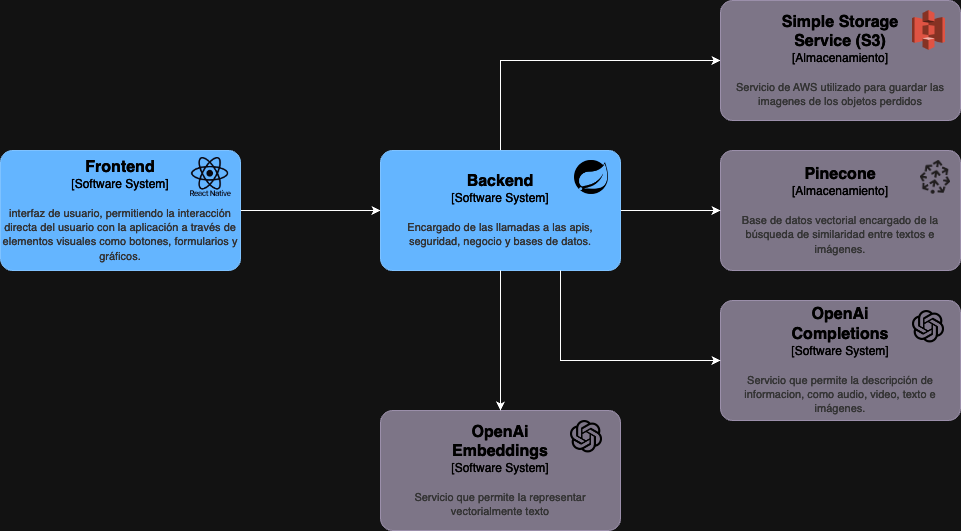

The diagram above was exported from draw.io. Its source (the exported page's mxGraphModel, read from the mxfile embedded in the PNG):
<mxGraphModel dx="1434" dy="820" grid="1" gridSize="10" guides="1" tooltips="1" connect="1" arrows="1" fold="1" page="1" pageScale="1" pageWidth="827" pageHeight="1169" math="0" shadow="0">
  <root>
    <mxCell id="0" />
    <mxCell id="1" parent="0" />
    <mxCell id="UL2SsjqsO6P-8xdtVJgl-3" style="edgeStyle=orthogonalEdgeStyle;rounded=0;orthogonalLoop=1;jettySize=auto;html=1;exitX=1;exitY=0.5;exitDx=0;exitDy=0;exitPerimeter=0;entryX=0;entryY=0.5;entryDx=0;entryDy=0;entryPerimeter=0;" parent="1" source="UL2SsjqsO6P-8xdtVJgl-2" target="UL2SsjqsO6P-8xdtVJgl-1" edge="1">
      <mxGeometry relative="1" as="geometry" />
    </mxCell>
    <mxCell id="UL2SsjqsO6P-8xdtVJgl-15" value="" style="group" parent="1" vertex="1" connectable="0">
      <mxGeometry x="980" y="250" width="240" height="120" as="geometry" />
    </mxCell>
    <object placeholders="1" c4Name="Pinecone" c4Type="Almacenamiento" c4Description="Base de datos vectorial encargado de la búsqueda de similaridad entre textos e imágenes." label="&lt;font style=&quot;font-size: 16px&quot;&gt;&lt;b&gt;%c4Name%&lt;/b&gt;&lt;/font&gt;&lt;div&gt;[%c4Type%]&lt;/div&gt;&lt;br&gt;&lt;div&gt;&lt;font style=&quot;font-size: 11px&quot;&gt;&lt;font color=&quot;#cccccc&quot;&gt;%c4Description%&lt;/font&gt;&lt;/div&gt;" id="UL2SsjqsO6P-8xdtVJgl-13">
      <mxCell style="rounded=1;whiteSpace=wrap;html=1;labelBackgroundColor=none;fillColor=#8C8496;fontColor=#ffffff;align=center;arcSize=10;strokeColor=#736782;metaEdit=1;resizable=0;points=[[0.25,0,0],[0.5,0,0],[0.75,0,0],[1,0.25,0],[1,0.5,0],[1,0.75,0],[0.75,1,0],[0.5,1,0],[0.25,1,0],[0,0.75,0],[0,0.5,0],[0,0.25,0]];" parent="UL2SsjqsO6P-8xdtVJgl-15" vertex="1">
        <mxGeometry width="240" height="120" as="geometry" />
      </mxCell>
    </object>
    <mxCell id="UL2SsjqsO6P-8xdtVJgl-14" value="" style="shape=image;verticalLabelPosition=bottom;labelBackgroundColor=default;verticalAlign=top;aspect=fixed;imageAspect=0;image=https://seeklogo.com/images/P/pinecone-icon-logo-AF8B5B7F96-seeklogo.com.png;" parent="UL2SsjqsO6P-8xdtVJgl-15" vertex="1">
      <mxGeometry x="200" y="10" width="30" height="33.71" as="geometry" />
    </mxCell>
    <mxCell id="UL2SsjqsO6P-8xdtVJgl-16" style="edgeStyle=orthogonalEdgeStyle;rounded=0;orthogonalLoop=1;jettySize=auto;html=1;exitX=1;exitY=0.5;exitDx=0;exitDy=0;exitPerimeter=0;entryX=0;entryY=0.5;entryDx=0;entryDy=0;entryPerimeter=0;" parent="1" source="UL2SsjqsO6P-8xdtVJgl-1" target="UL2SsjqsO6P-8xdtVJgl-13" edge="1">
      <mxGeometry relative="1" as="geometry" />
    </mxCell>
    <mxCell id="UL2SsjqsO6P-8xdtVJgl-20" style="edgeStyle=orthogonalEdgeStyle;rounded=0;orthogonalLoop=1;jettySize=auto;html=1;exitX=0.5;exitY=0;exitDx=0;exitDy=0;exitPerimeter=0;entryX=0;entryY=0.5;entryDx=0;entryDy=0;entryPerimeter=0;" parent="1" source="UL2SsjqsO6P-8xdtVJgl-1" target="UL2SsjqsO6P-8xdtVJgl-17" edge="1">
      <mxGeometry relative="1" as="geometry" />
    </mxCell>
    <mxCell id="UL2SsjqsO6P-8xdtVJgl-32" value="" style="group" parent="1" vertex="1" connectable="0">
      <mxGeometry x="640" y="250" width="240" height="120" as="geometry" />
    </mxCell>
    <object placeholders="1" c4Name="Backend" c4Type="Software System" c4Description="Encargado de las llamadas a las apis, seguridad, negocio y bases de datos." label="&lt;font style=&quot;font-size: 16px&quot;&gt;&lt;b&gt;%c4Name%&lt;/b&gt;&lt;/font&gt;&lt;div&gt;[%c4Type%]&lt;/div&gt;&lt;br&gt;&lt;div&gt;&lt;font style=&quot;font-size: 11px&quot;&gt;&lt;font color=&quot;#cccccc&quot;&gt;%c4Description%&lt;/font&gt;&lt;/div&gt;" id="UL2SsjqsO6P-8xdtVJgl-1">
      <mxCell style="rounded=1;whiteSpace=wrap;html=1;labelBackgroundColor=none;fillColor=#1061B0;fontColor=#ffffff;align=center;arcSize=10;strokeColor=#0D5091;metaEdit=1;resizable=0;points=[[0.25,0,0],[0.5,0,0],[0.75,0,0],[1,0.25,0],[1,0.5,0],[1,0.75,0],[0.75,1,0],[0.5,1,0],[0.25,1,0],[0,0.75,0],[0,0.5,0],[0,0.25,0]];" parent="UL2SsjqsO6P-8xdtVJgl-32" vertex="1">
        <mxGeometry width="240" height="120" as="geometry" />
      </mxCell>
    </object>
    <mxCell id="UL2SsjqsO6P-8xdtVJgl-27" value="" style="shape=image;verticalLabelPosition=bottom;labelBackgroundColor=default;verticalAlign=top;aspect=fixed;imageAspect=0;image=https://static-00.iconduck.com/assets.00/spring-boot-icon-2048x2046-hlpnsm8r.png;" parent="UL2SsjqsO6P-8xdtVJgl-32" vertex="1">
      <mxGeometry x="194" y="10" width="34" height="33.97" as="geometry" />
    </mxCell>
    <mxCell id="UL2SsjqsO6P-8xdtVJgl-33" value="" style="group" parent="1" vertex="1" connectable="0">
      <mxGeometry x="260" y="250" width="240" height="120" as="geometry" />
    </mxCell>
    <object placeholders="1" c4Name="Frontend" c4Type="Software System" c4Description="interfaz de usuario, permitiendo la interacción directa del usuario con la aplicación a través de elementos visuales como botones, formularios y gráficos." label="&lt;font style=&quot;font-size: 16px&quot;&gt;&lt;b&gt;%c4Name%&lt;/b&gt;&lt;/font&gt;&lt;div&gt;[%c4Type%]&lt;/div&gt;&lt;br&gt;&lt;div&gt;&lt;font style=&quot;font-size: 11px&quot;&gt;&lt;font color=&quot;#cccccc&quot;&gt;%c4Description%&lt;/font&gt;&lt;/div&gt;" id="UL2SsjqsO6P-8xdtVJgl-2">
      <mxCell style="rounded=1;whiteSpace=wrap;html=1;labelBackgroundColor=none;fillColor=#1061B0;fontColor=#ffffff;align=center;arcSize=10;strokeColor=#0D5091;metaEdit=1;resizable=0;points=[[0.25,0,0],[0.5,0,0],[0.75,0,0],[1,0.25,0],[1,0.5,0],[1,0.75,0],[0.75,1,0],[0.5,1,0],[0.25,1,0],[0,0.75,0],[0,0.5,0],[0,0.25,0]];" parent="UL2SsjqsO6P-8xdtVJgl-33" vertex="1">
        <mxGeometry width="240" height="120" as="geometry" />
      </mxCell>
    </object>
    <mxCell id="UL2SsjqsO6P-8xdtVJgl-24" value="" style="shape=image;verticalLabelPosition=bottom;labelBackgroundColor=default;verticalAlign=top;aspect=fixed;imageAspect=0;image=https://static-00.iconduck.com/assets.00/sdk-react-native-icon-512x490-ynyk8t4w.png;" parent="UL2SsjqsO6P-8xdtVJgl-33" vertex="1">
      <mxGeometry x="190" y="7" width="40.8" height="39.04" as="geometry" />
    </mxCell>
    <mxCell id="UL2SsjqsO6P-8xdtVJgl-34" value="" style="group" parent="1" vertex="1" connectable="0">
      <mxGeometry x="640" y="510" width="240" height="120" as="geometry" />
    </mxCell>
    <object placeholders="1" c4Name="OpenAi&#10;Embeddings" c4Type="Software System" c4Description="Servicio que permite la representar vectorialmente texto" label="&lt;font style=&quot;font-size: 16px&quot;&gt;&lt;b&gt;%c4Name%&lt;/b&gt;&lt;/font&gt;&lt;div&gt;[%c4Type%]&lt;/div&gt;&lt;br&gt;&lt;div&gt;&lt;font style=&quot;font-size: 11px&quot;&gt;&lt;font color=&quot;#cccccc&quot;&gt;%c4Description%&lt;/font&gt;&lt;/div&gt;" id="UL2SsjqsO6P-8xdtVJgl-35">
      <mxCell style="rounded=1;whiteSpace=wrap;html=1;labelBackgroundColor=none;fillColor=#8C8496;fontColor=#ffffff;align=center;arcSize=10;strokeColor=#736782;metaEdit=1;resizable=0;points=[[0.25,0,0],[0.5,0,0],[0.75,0,0],[1,0.25,0],[1,0.5,0],[1,0.75,0],[0.75,1,0],[0.5,1,0],[0.25,1,0],[0,0.75,0],[0,0.5,0],[0,0.25,0]];" parent="UL2SsjqsO6P-8xdtVJgl-34" vertex="1">
        <mxGeometry width="240" height="120" as="geometry" />
      </mxCell>
    </object>
    <mxCell id="UL2SsjqsO6P-8xdtVJgl-36" value="" style="shape=image;verticalLabelPosition=bottom;labelBackgroundColor=default;verticalAlign=top;aspect=fixed;imageAspect=0;image=https://static-00.iconduck.com/assets.00/openai-icon-2021x2048-4rpe5x7n.png;" parent="UL2SsjqsO6P-8xdtVJgl-34" vertex="1">
      <mxGeometry x="190" y="10" width="32" height="32.43" as="geometry" />
    </mxCell>
    <object placeholders="1" c4Name="OpenAi&#10;Completions" c4Type="Software System" c4Description="Servicio que permite la descripción de informacion, como audio, video, texto e imágenes." label="&lt;font style=&quot;font-size: 16px&quot;&gt;&lt;b&gt;%c4Name%&lt;/b&gt;&lt;/font&gt;&lt;div&gt;[%c4Type%]&lt;/div&gt;&lt;br&gt;&lt;div&gt;&lt;font style=&quot;font-size: 11px&quot;&gt;&lt;font color=&quot;#cccccc&quot;&gt;%c4Description%&lt;/font&gt;&lt;/div&gt;" id="UL2SsjqsO6P-8xdtVJgl-18">
      <mxCell style="rounded=1;whiteSpace=wrap;html=1;labelBackgroundColor=none;fillColor=#8C8496;fontColor=#ffffff;align=center;arcSize=10;strokeColor=#736782;metaEdit=1;resizable=0;points=[[0.25,0,0],[0.5,0,0],[0.75,0,0],[1,0.25,0],[1,0.5,0],[1,0.75,0],[0.75,1,0],[0.5,1,0],[0.25,1,0],[0,0.75,0],[0,0.5,0],[0,0.25,0]];" parent="1" vertex="1">
        <mxGeometry x="980" y="400" width="240" height="120" as="geometry" />
      </mxCell>
    </object>
    <mxCell id="UL2SsjqsO6P-8xdtVJgl-40" style="edgeStyle=orthogonalEdgeStyle;rounded=0;orthogonalLoop=1;jettySize=auto;html=1;exitX=0.5;exitY=1;exitDx=0;exitDy=0;" parent="1" source="UL2SsjqsO6P-8xdtVJgl-28" target="UL2SsjqsO6P-8xdtVJgl-28" edge="1">
      <mxGeometry relative="1" as="geometry" />
    </mxCell>
    <mxCell id="UL2SsjqsO6P-8xdtVJgl-28" value="" style="shape=image;verticalLabelPosition=bottom;labelBackgroundColor=default;verticalAlign=top;aspect=fixed;imageAspect=0;image=https://static-00.iconduck.com/assets.00/openai-icon-2021x2048-4rpe5x7n.png;" parent="1" vertex="1">
      <mxGeometry x="1172" y="410.00333333333333" width="32" height="32.43" as="geometry" />
    </mxCell>
    <mxCell id="UL2SsjqsO6P-8xdtVJgl-42" style="edgeStyle=orthogonalEdgeStyle;rounded=0;orthogonalLoop=1;jettySize=auto;html=1;exitX=0.75;exitY=1;exitDx=0;exitDy=0;exitPerimeter=0;entryX=0;entryY=0.5;entryDx=0;entryDy=0;entryPerimeter=0;" parent="1" source="UL2SsjqsO6P-8xdtVJgl-1" target="UL2SsjqsO6P-8xdtVJgl-18" edge="1">
      <mxGeometry relative="1" as="geometry" />
    </mxCell>
    <mxCell id="UL2SsjqsO6P-8xdtVJgl-43" style="edgeStyle=orthogonalEdgeStyle;rounded=0;orthogonalLoop=1;jettySize=auto;html=1;exitX=0.5;exitY=1;exitDx=0;exitDy=0;exitPerimeter=0;entryX=0.5;entryY=0;entryDx=0;entryDy=0;entryPerimeter=0;" parent="1" source="UL2SsjqsO6P-8xdtVJgl-1" target="UL2SsjqsO6P-8xdtVJgl-35" edge="1">
      <mxGeometry relative="1" as="geometry" />
    </mxCell>
    <mxCell id="UL2SsjqsO6P-8xdtVJgl-45" value="" style="group" parent="1" vertex="1" connectable="0">
      <mxGeometry x="980" y="100" width="240" height="120" as="geometry" />
    </mxCell>
    <object placeholders="1" c4Name="Simple Storage &#10;Service (S3)" c4Type="Almacenamiento" c4Description="Servicio de AWS utilizado para guardar las imagenes de los objetos perdidos" label="&lt;font style=&quot;font-size: 16px&quot;&gt;&lt;b&gt;%c4Name%&lt;/b&gt;&lt;/font&gt;&lt;div&gt;[%c4Type%]&lt;/div&gt;&lt;br&gt;&lt;div&gt;&lt;font style=&quot;font-size: 11px&quot;&gt;&lt;font color=&quot;#cccccc&quot;&gt;%c4Description%&lt;/font&gt;&lt;/div&gt;" id="UL2SsjqsO6P-8xdtVJgl-17">
      <mxCell style="rounded=1;whiteSpace=wrap;html=1;labelBackgroundColor=none;fillColor=#8C8496;fontColor=#ffffff;align=center;arcSize=10;strokeColor=#736782;metaEdit=1;resizable=0;points=[[0.25,0,0],[0.5,0,0],[0.75,0,0],[1,0.25,0],[1,0.5,0],[1,0.75,0],[0.75,1,0],[0.5,1,0],[0.25,1,0],[0,0.75,0],[0,0.5,0],[0,0.25,0]];" parent="UL2SsjqsO6P-8xdtVJgl-45" vertex="1">
        <mxGeometry width="240" height="120" as="geometry" />
      </mxCell>
    </object>
    <mxCell id="UL2SsjqsO6P-8xdtVJgl-29" value="" style="shape=image;verticalLabelPosition=bottom;labelBackgroundColor=default;verticalAlign=top;aspect=fixed;imageAspect=0;image=https://static-00.iconduck.com/assets.00/aws-s3-simple-storage-service-icon-423x512-sofvbo3x.png;" parent="UL2SsjqsO6P-8xdtVJgl-45" vertex="1">
      <mxGeometry x="192" y="10" width="33" height="39.95" as="geometry" />
    </mxCell>
  </root>
</mxGraphModel>